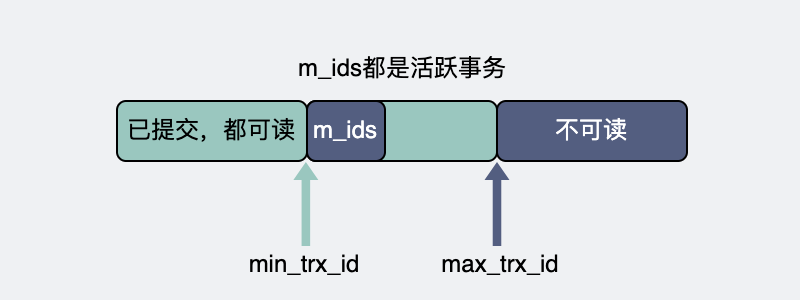

The diagram above was exported from draw.io. Its source (the exported page's mxGraphModel, read from the mxfile embedded in the PNG):
<mxGraphModel dx="621" dy="-651" grid="0" gridSize="10" guides="1" tooltips="1" connect="1" arrows="1" fold="1" page="1" pageScale="1" pageWidth="400" pageHeight="150" background="#EFF1F3" math="0" shadow="0">
  <root>
    <mxCell id="0" />
    <mxCell id="1" parent="0" />
    <mxCell id="i7mL7RvrMvwTbX-JpwGI-8" value="&lt;span style=&quot;font-size: 11px&quot;&gt;已提交，都可读&lt;/span&gt;" style="rounded=1;whiteSpace=wrap;html=1;fillColor=#9AC7BF;" parent="1" vertex="1">
      <mxGeometry x="58" y="1400" width="95" height="30" as="geometry" />
    </mxCell>
    <mxCell id="i7mL7RvrMvwTbX-JpwGI-9" value="" style="rounded=1;whiteSpace=wrap;html=1;fillColor=#9AC7BF;" parent="1" vertex="1">
      <mxGeometry x="153" y="1400" width="95" height="30" as="geometry" />
    </mxCell>
    <mxCell id="cxSt4ejn95i3qK7ZExYu-3" value="不可读" style="rounded=1;whiteSpace=wrap;html=1;fillColor=#535E80;fontColor=#FFFFFF;" parent="1" vertex="1">
      <mxGeometry x="248" y="1400" width="95" height="30" as="geometry" />
    </mxCell>
    <mxCell id="cxSt4ejn95i3qK7ZExYu-8" value="" style="shape=flexArrow;endArrow=classic;html=1;rounded=0;strokeColor=none;fillColor=#9AC7BF;endWidth=7.212325469427058;endSize=2.664676616915423;width=4.278606965174129;" parent="1" edge="1">
      <mxGeometry width="50" height="50" relative="1" as="geometry">
        <mxPoint x="152.43" y="1473" as="sourcePoint" />
        <mxPoint x="152.43" y="1430" as="targetPoint" />
      </mxGeometry>
    </mxCell>
    <mxCell id="cxSt4ejn95i3qK7ZExYu-10" value="min_trx_id" style="text;html=1;strokeColor=none;fillColor=none;align=center;verticalAlign=middle;whiteSpace=wrap;rounded=0;" parent="1" vertex="1">
      <mxGeometry x="122" y="1467" width="60" height="30" as="geometry" />
    </mxCell>
    <mxCell id="CTI4dgRi8EmnFpc28GfV-1" value="" style="shape=flexArrow;endArrow=classic;html=1;rounded=0;strokeColor=none;fillColor=#535E80;endWidth=7.212325469427058;endSize=2.664676616915423;width=4.278606965174129;fontColor=#535E80;" parent="1" edge="1">
      <mxGeometry width="50" height="50" relative="1" as="geometry">
        <mxPoint x="248" y="1473" as="sourcePoint" />
        <mxPoint x="248" y="1430" as="targetPoint" />
      </mxGeometry>
    </mxCell>
    <mxCell id="CTI4dgRi8EmnFpc28GfV-2" value="&lt;font style=&quot;font-size: 11px&quot;&gt;max_trx_id&lt;/font&gt;" style="text;html=1;strokeColor=none;fillColor=none;align=center;verticalAlign=middle;whiteSpace=wrap;rounded=0;" parent="1" vertex="1">
      <mxGeometry x="220" y="1467" width="60" height="30" as="geometry" />
    </mxCell>
    <mxCell id="CTI4dgRi8EmnFpc28GfV-4" value="&lt;font color=&quot;#ffffff&quot;&gt;m_ids&lt;/font&gt;" style="rounded=1;whiteSpace=wrap;html=1;fillColor=#535E80;" parent="1" vertex="1">
      <mxGeometry x="153" y="1400" width="39" height="30" as="geometry" />
    </mxCell>
    <mxCell id="CTI4dgRi8EmnFpc28GfV-5" value="m_ids都是活跃事务" style="text;html=1;strokeColor=none;fillColor=none;align=center;verticalAlign=middle;whiteSpace=wrap;rounded=0;fontSize=11;" parent="1" vertex="1">
      <mxGeometry x="146" y="1370" width="110" height="27" as="geometry" />
    </mxCell>
  </root>
</mxGraphModel>